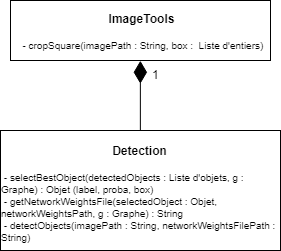

The diagram above was exported from draw.io. Its source (the exported page's mxGraphModel, read from the mxfile embedded in the PNG):
<mxGraphModel dx="675" dy="348" grid="1" gridSize="10" guides="1" tooltips="1" connect="1" arrows="1" fold="1" page="1" pageScale="1" pageWidth="827" pageHeight="1169" math="0" shadow="0">
  <root>
    <mxCell id="hXdq94kQ9AGaG6Nlr6AK-0" />
    <mxCell id="hXdq94kQ9AGaG6Nlr6AK-1" parent="hXdq94kQ9AGaG6Nlr6AK-0" />
    <mxCell id="wmtu9QfODW2ycTpXR_91-0" value="&lt;b&gt;ImageTools&lt;br&gt;&lt;/b&gt;&lt;br&gt;&lt;div style=&quot;text-align: left ; font-size: 10px&quot;&gt;&lt;font style=&quot;font-size: 10px&quot;&gt;&lt;span style=&quot;font-weight: normal&quot;&gt;&amp;nbsp;- cropSquare(imagePath : String, box :&amp;nbsp; Liste d'entiers)&lt;/span&gt;&lt;/font&gt;&lt;/div&gt;" style="rounded=0;whiteSpace=wrap;html=1;" parent="hXdq94kQ9AGaG6Nlr6AK-1" vertex="1">
      <mxGeometry x="330" y="110" width="260" height="60" as="geometry" />
    </mxCell>
    <mxCell id="wmtu9QfODW2ycTpXR_91-1" value="&lt;b&gt;Detection&lt;br&gt;&lt;/b&gt;&lt;br&gt;&lt;div style=&quot;text-align: left ; font-size: 10px&quot;&gt;&lt;font style=&quot;font-size: 10px&quot;&gt;&lt;span style=&quot;font-weight: normal&quot;&gt;&amp;nbsp;- selectBestObject(detectedObjects : Liste d'objets, g : Graphe) : Objet (label, proba, box)&lt;/span&gt;&lt;/font&gt;&lt;/div&gt;&lt;div style=&quot;text-align: left ; font-size: 10px&quot;&gt;&lt;font style=&quot;font-size: 10px&quot;&gt;&lt;span style=&quot;font-weight: normal&quot;&gt;&amp;nbsp;- getNetworkWeightsFile(selectedObject : Objet, networkWeightsPath, g : Graphe) : String&lt;/span&gt;&lt;/font&gt;&lt;/div&gt;&lt;div style=&quot;text-align: left ; font-size: 10px&quot;&gt;&lt;font style=&quot;font-size: 10px&quot;&gt;&lt;span style=&quot;font-weight: normal&quot;&gt;&amp;nbsp;- detectObjects(imagePath : String, networkWeightsFilePath : String)&lt;/span&gt;&lt;/font&gt;&lt;/div&gt;" style="rounded=0;whiteSpace=wrap;html=1;" parent="hXdq94kQ9AGaG6Nlr6AK-1" vertex="1">
      <mxGeometry x="320" y="240" width="280" height="120" as="geometry" />
    </mxCell>
    <mxCell id="cmQ4csxpvfnvwIcpvUD6-0" value="1" style="text;html=1;resizable=0;points=[];autosize=1;align=left;verticalAlign=top;spacingTop=-4;" parent="hXdq94kQ9AGaG6Nlr6AK-1" vertex="1">
      <mxGeometry x="470" y="175" width="20" height="20" as="geometry" />
    </mxCell>
    <mxCell id="H2HRAAp7p1KGGMwKawKy-0" value="" style="endArrow=diamondThin;html=1;exitX=0.5;exitY=0;exitDx=0;exitDy=0;entryX=0.5;entryY=1;entryDx=0;entryDy=0;endFill=1;endSize=20;edgeStyle=orthogonalEdgeStyle;rounded=0;" edge="1" parent="hXdq94kQ9AGaG6Nlr6AK-1" source="wmtu9QfODW2ycTpXR_91-1" target="wmtu9QfODW2ycTpXR_91-0">
      <mxGeometry width="50" height="50" relative="1" as="geometry">
        <mxPoint x="400" y="180" as="sourcePoint" />
        <mxPoint x="400" y="240" as="targetPoint" />
      </mxGeometry>
    </mxCell>
  </root>
</mxGraphModel>